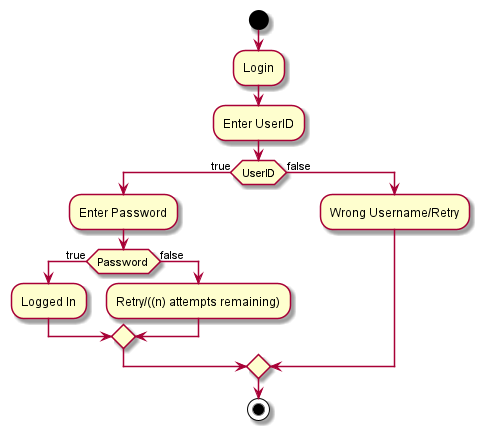

The diagram above was rendered by PlantUML. Its source (embedded in the PNG):
@startuml
'https://plantuml.com/activity-diagram-beta

start
:Login;
:Enter UserID;
if (UserID) then (true)
:Enter Password;
 if  (Password) then (true)
  :Logged In;
  else (false)
 :Retry/((n) attempts remaining);
 endif
  else (false)
  :Wrong Username/Retry;
endif
stop
@enduml